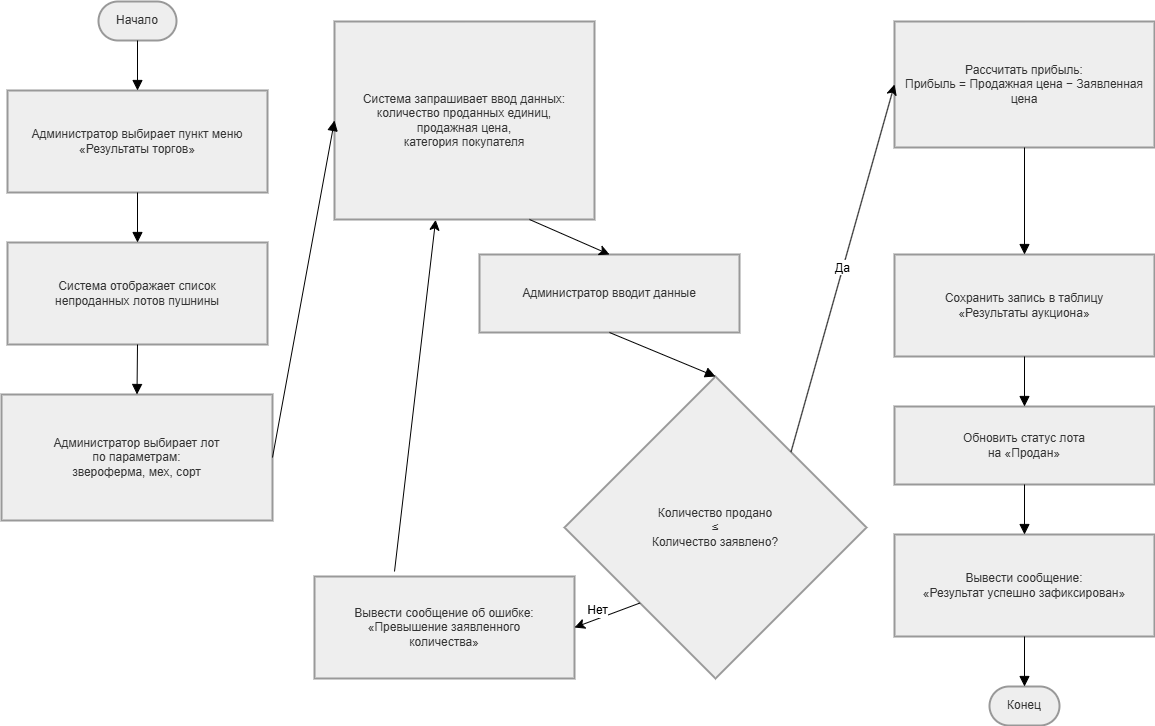

The diagram above was exported from draw.io. Its source (the exported page's mxGraphModel, read from the mxfile embedded in the PNG):
<mxGraphModel dx="1260" dy="1560" grid="1" gridSize="10" guides="1" tooltips="1" connect="1" arrows="1" fold="1" page="1" pageScale="1" pageWidth="827" pageHeight="1169" math="0" shadow="0">
  <root>
    <mxCell id="0" />
    <mxCell id="1" parent="0" />
    <mxCell id="ANpj_CnDh1KzO7-zr07q-146" parent="1" style="rounded=1;whiteSpace=wrap;arcSize=50;strokeWidth=2;fillColor=light-dark(#eeeeee,#1f2020);strokeColor=light-dark(#999999,#cccccc);fontColor=light-dark(#333333,#cccccc);" value="Начало" vertex="1">
      <mxGeometry height="39" width="78" x="114" y="10" as="geometry" />
    </mxCell>
    <mxCell id="ANpj_CnDh1KzO7-zr07q-147" parent="1" style="whiteSpace=wrap;strokeWidth=2;fillColor=light-dark(#eeeeee,#1f2020);strokeColor=light-dark(#999999,#cccccc);fontColor=light-dark(#333333,#cccccc);" value="Администратор выбирает пункт меню&#10;«Результаты торгов»" vertex="1">
      <mxGeometry height="102" width="260" x="23" y="99" as="geometry" />
    </mxCell>
    <mxCell id="ANpj_CnDh1KzO7-zr07q-148" parent="1" style="whiteSpace=wrap;strokeWidth=2;fillColor=light-dark(#eeeeee,#1f2020);strokeColor=light-dark(#999999,#cccccc);fontColor=light-dark(#333333,#cccccc);" value="Система отображает список&#10;непроданных лотов пушнины" vertex="1">
      <mxGeometry height="102" width="260" x="23" y="251" as="geometry" />
    </mxCell>
    <mxCell id="ANpj_CnDh1KzO7-zr07q-149" parent="1" style="whiteSpace=wrap;strokeWidth=2;fillColor=light-dark(#eeeeee,#1f2020);strokeColor=light-dark(#999999,#cccccc);fontColor=light-dark(#333333,#cccccc);" value="Администратор выбирает лот&#10;по параметрам:&#10;звероферма, мех, сорт" vertex="1">
      <mxGeometry height="126" width="271" x="17" y="403" as="geometry" />
    </mxCell>
    <mxCell id="ANpj_CnDh1KzO7-zr07q-150" parent="1" style="whiteSpace=wrap;strokeWidth=2;fillColor=light-dark(#eeeeee,#1f2020);strokeColor=light-dark(#999999,#cccccc);fontColor=light-dark(#333333,#cccccc);" value="Система запрашивает ввод данных:&#10;количество проданных единиц,&#10;продажная цена,&#10;категория покупателя" vertex="1">
      <mxGeometry height="198" width="260" x="350" y="30" as="geometry" />
    </mxCell>
    <mxCell id="ANpj_CnDh1KzO7-zr07q-151" parent="1" style="whiteSpace=wrap;strokeWidth=2;fillColor=light-dark(#eeeeee,#1f2020);strokeColor=light-dark(#999999,#cccccc);fontColor=light-dark(#333333,#cccccc);" value="Администратор вводит данные" vertex="1">
      <mxGeometry height="78" width="260" x="495" y="263" as="geometry" />
    </mxCell>
    <mxCell id="ANpj_CnDh1KzO7-zr07q-152" parent="1" style="rhombus;strokeWidth=2;whiteSpace=wrap;fillColor=light-dark(#eeeeee,#1f2020);strokeColor=light-dark(#999999,#cccccc);fontColor=light-dark(#333333,#cccccc);" value="Количество продано&#10;≤&#10;Количество заявлено?" vertex="1">
      <mxGeometry height="302" width="302" x="580" y="385" as="geometry" />
    </mxCell>
    <mxCell id="ANpj_CnDh1KzO7-zr07q-153" parent="1" style="whiteSpace=wrap;strokeWidth=2;fillColor=light-dark(#eeeeee,#1f2020);strokeColor=light-dark(#999999,#cccccc);fontColor=light-dark(#333333,#cccccc);" value="Вывести сообщение об ошибке:&#10;«Превышение заявленного&#10;количества»" vertex="1">
      <mxGeometry height="102" width="260" x="330" y="585" as="geometry" />
    </mxCell>
    <mxCell id="ANpj_CnDh1KzO7-zr07q-154" parent="1" style="whiteSpace=wrap;strokeWidth=2;fillColor=light-dark(#eeeeee,#1f2020);strokeColor=light-dark(#999999,#cccccc);fontColor=light-dark(#333333,#cccccc);" value="Рассчитать прибыль:&#10;Прибыль = Продажная цена − Заявленная цена" vertex="1">
      <mxGeometry height="126" width="260" x="910" y="30" as="geometry" />
    </mxCell>
    <mxCell id="ANpj_CnDh1KzO7-zr07q-155" parent="1" style="whiteSpace=wrap;strokeWidth=2;fillColor=light-dark(#eeeeee,#1f2020);strokeColor=light-dark(#999999,#cccccc);fontColor=light-dark(#333333,#cccccc);" value="Сохранить запись в таблицу&#10;«Результаты аукциона»" vertex="1">
      <mxGeometry height="102" width="260" x="910" y="263" as="geometry" />
    </mxCell>
    <mxCell id="ANpj_CnDh1KzO7-zr07q-156" parent="1" style="whiteSpace=wrap;strokeWidth=2;fillColor=light-dark(#eeeeee,#1f2020);strokeColor=light-dark(#999999,#cccccc);fontColor=light-dark(#333333,#cccccc);" value="Обновить статус лота&#10;на «Продан»" vertex="1">
      <mxGeometry height="78" width="260" x="910" y="415" as="geometry" />
    </mxCell>
    <mxCell id="ANpj_CnDh1KzO7-zr07q-157" parent="1" style="whiteSpace=wrap;strokeWidth=2;fillColor=light-dark(#eeeeee,#1f2020);strokeColor=light-dark(#999999,#cccccc);fontColor=light-dark(#333333,#cccccc);" value="Вывести сообщение:&#10;«Результат успешно зафиксирован»" vertex="1">
      <mxGeometry height="102" width="260" x="910" y="543" as="geometry" />
    </mxCell>
    <mxCell id="ANpj_CnDh1KzO7-zr07q-158" parent="1" style="rounded=1;whiteSpace=wrap;arcSize=50;strokeWidth=2;fillColor=light-dark(#eeeeee,#1f2020);strokeColor=light-dark(#999999,#cccccc);fontColor=light-dark(#333333,#cccccc);" value="Конец" vertex="1">
      <mxGeometry height="39" width="70" x="1005" y="695" as="geometry" />
    </mxCell>
    <mxCell id="ANpj_CnDh1KzO7-zr07q-159" edge="1" parent="1" source="ANpj_CnDh1KzO7-zr07q-146" style="curved=1;startArrow=none;endArrow=block;exitX=0.5;exitY=1;entryX=0.5;entryY=0;rounded=0;fontSize=12;startSize=8;endSize=8;" target="ANpj_CnDh1KzO7-zr07q-147" value="">
      <mxGeometry relative="1" as="geometry">
        <Array as="points" />
      </mxGeometry>
    </mxCell>
    <mxCell id="ANpj_CnDh1KzO7-zr07q-160" edge="1" parent="1" source="ANpj_CnDh1KzO7-zr07q-147" style="curved=1;startArrow=none;endArrow=block;exitX=0.5;exitY=1;entryX=0.5;entryY=0;rounded=0;fontSize=12;startSize=8;endSize=8;" target="ANpj_CnDh1KzO7-zr07q-148" value="">
      <mxGeometry relative="1" as="geometry">
        <Array as="points" />
      </mxGeometry>
    </mxCell>
    <mxCell id="ANpj_CnDh1KzO7-zr07q-161" edge="1" parent="1" source="ANpj_CnDh1KzO7-zr07q-148" style="curved=1;startArrow=none;endArrow=block;exitX=0.5;exitY=1;entryX=0.5;entryY=0;rounded=0;fontSize=12;startSize=8;endSize=8;" target="ANpj_CnDh1KzO7-zr07q-149" value="">
      <mxGeometry relative="1" as="geometry">
        <Array as="points" />
      </mxGeometry>
    </mxCell>
    <mxCell id="ANpj_CnDh1KzO7-zr07q-162" edge="1" parent="1" source="ANpj_CnDh1KzO7-zr07q-149" style="curved=1;startArrow=none;endArrow=block;exitX=1;exitY=0.5;entryX=0;entryY=0.5;rounded=0;fontSize=12;startSize=8;endSize=8;exitDx=0;exitDy=0;entryDx=0;entryDy=0;" target="ANpj_CnDh1KzO7-zr07q-150" value="">
      <mxGeometry relative="1" as="geometry">
        <Array as="points" />
      </mxGeometry>
    </mxCell>
    <mxCell id="ANpj_CnDh1KzO7-zr07q-164" edge="1" parent="1" source="ANpj_CnDh1KzO7-zr07q-151" style="curved=1;startArrow=none;endArrow=block;exitX=0.5;exitY=1;entryX=0.5;entryY=0;rounded=0;fontSize=12;startSize=8;endSize=8;" target="ANpj_CnDh1KzO7-zr07q-152" value="">
      <mxGeometry relative="1" as="geometry">
        <Array as="points" />
      </mxGeometry>
    </mxCell>
    <mxCell id="ANpj_CnDh1KzO7-zr07q-167" edge="1" parent="1" source="ANpj_CnDh1KzO7-zr07q-154" style="startArrow=classic;endArrow=none;exitX=0;exitY=0.5;entryX=1;entryY=0;rounded=0;fontSize=12;startSize=8;endSize=8;exitDx=0;exitDy=0;startFill=1;endFill=0;entryDx=0;entryDy=0;" target="ANpj_CnDh1KzO7-zr07q-152" value="Да">
      <mxGeometry relative="1" as="geometry">
        <mxPoint x="949.6680000000001" y="98.99999999999996" as="sourcePoint" />
        <mxPoint x="900" y="431.54" as="targetPoint" />
      </mxGeometry>
    </mxCell>
    <mxCell id="ANpj_CnDh1KzO7-zr07q-168" edge="1" parent="1" source="ANpj_CnDh1KzO7-zr07q-154" style="curved=1;startArrow=none;endArrow=block;exitX=0.5;exitY=1;entryX=0.5;entryY=0;rounded=0;fontSize=12;startSize=8;endSize=8;" target="ANpj_CnDh1KzO7-zr07q-155" value="">
      <mxGeometry relative="1" as="geometry">
        <Array as="points" />
      </mxGeometry>
    </mxCell>
    <mxCell id="ANpj_CnDh1KzO7-zr07q-169" edge="1" parent="1" source="ANpj_CnDh1KzO7-zr07q-155" style="curved=1;startArrow=none;endArrow=block;exitX=0.5;exitY=1;entryX=0.5;entryY=0;rounded=0;fontSize=12;startSize=8;endSize=8;" target="ANpj_CnDh1KzO7-zr07q-156" value="">
      <mxGeometry relative="1" as="geometry">
        <Array as="points" />
      </mxGeometry>
    </mxCell>
    <mxCell id="ANpj_CnDh1KzO7-zr07q-170" edge="1" parent="1" source="ANpj_CnDh1KzO7-zr07q-156" style="curved=1;startArrow=none;endArrow=block;exitX=0.5;exitY=1;entryX=0.5;entryY=0;rounded=0;fontSize=12;startSize=8;endSize=8;" target="ANpj_CnDh1KzO7-zr07q-157" value="">
      <mxGeometry relative="1" as="geometry">
        <Array as="points" />
      </mxGeometry>
    </mxCell>
    <mxCell id="ANpj_CnDh1KzO7-zr07q-171" edge="1" parent="1" source="ANpj_CnDh1KzO7-zr07q-157" style="curved=1;startArrow=none;endArrow=block;exitX=0.5;exitY=1;entryX=0.5;entryY=0;rounded=0;fontSize=12;startSize=8;endSize=8;" target="ANpj_CnDh1KzO7-zr07q-158" value="">
      <mxGeometry relative="1" as="geometry">
        <Array as="points" />
      </mxGeometry>
    </mxCell>
    <mxCell id="ANpj_CnDh1KzO7-zr07q-174" edge="1" parent="1" source="ANpj_CnDh1KzO7-zr07q-150" style="endArrow=none;html=1;rounded=0;fontSize=12;startSize=8;endSize=8;curved=1;exitX=0.389;exitY=1.002;exitDx=0;exitDy=0;exitPerimeter=0;startArrow=classic;startFill=1;endFill=0;" value="">
      <mxGeometry height="50" relative="1" width="50" as="geometry">
        <mxPoint x="450" y="570" as="sourcePoint" />
        <mxPoint x="410" y="580" as="targetPoint" />
      </mxGeometry>
    </mxCell>
    <mxCell id="ANpj_CnDh1KzO7-zr07q-175" edge="1" parent="1" source="ANpj_CnDh1KzO7-zr07q-152" style="endArrow=classic;html=1;rounded=0;fontSize=12;startSize=8;endSize=8;curved=1;exitX=0;exitY=1;exitDx=0;exitDy=0;entryX=1;entryY=0.5;entryDx=0;entryDy=0;" target="ANpj_CnDh1KzO7-zr07q-153" value="">
      <mxGeometry height="50" relative="1" width="50" as="geometry">
        <mxPoint x="440" y="540" as="sourcePoint" />
        <mxPoint x="490" y="490" as="targetPoint" />
      </mxGeometry>
    </mxCell>
    <mxCell id="ANpj_CnDh1KzO7-zr07q-177" connectable="0" parent="ANpj_CnDh1KzO7-zr07q-175" style="edgeLabel;html=1;align=center;verticalAlign=middle;resizable=0;points=[];fontSize=12;" value="Нет" vertex="1">
      <mxGeometry relative="1" x="0.0896" y="-4" as="geometry">
        <mxPoint x="-7" y="-3" as="offset" />
      </mxGeometry>
    </mxCell>
    <mxCell id="ANpj_CnDh1KzO7-zr07q-178" edge="1" parent="1" source="ANpj_CnDh1KzO7-zr07q-150" style="endArrow=classic;html=1;rounded=0;fontSize=12;startSize=8;endSize=8;curved=1;exitX=0.75;exitY=1;exitDx=0;exitDy=0;entryX=0.5;entryY=0;entryDx=0;entryDy=0;" target="ANpj_CnDh1KzO7-zr07q-151" value="">
      <mxGeometry height="50" relative="1" width="50" as="geometry">
        <mxPoint x="700" y="380" as="sourcePoint" />
        <mxPoint x="750" y="330" as="targetPoint" />
      </mxGeometry>
    </mxCell>
  </root>
</mxGraphModel>